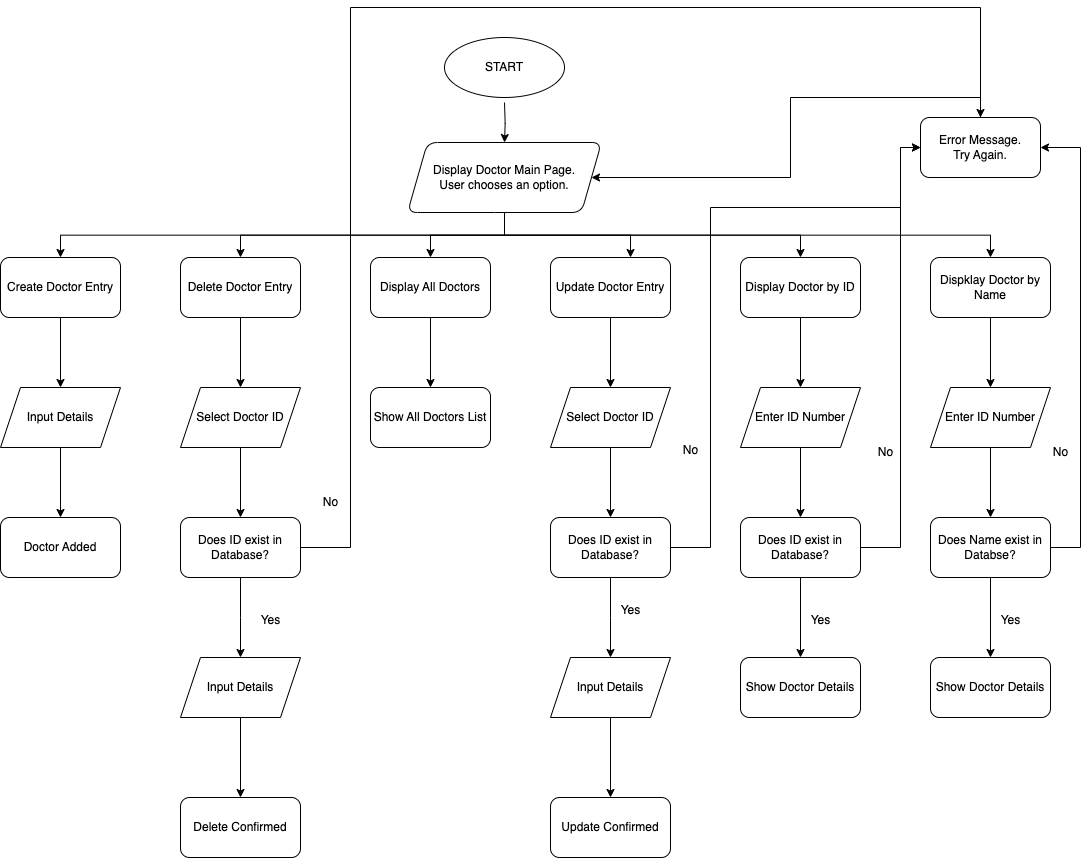

The diagram above was exported from draw.io. Its source (the exported page's mxGraphModel, read from the mxfile embedded in the PNG):
<mxGraphModel dx="1180" dy="2450" grid="1" gridSize="10" guides="1" tooltips="1" connect="1" arrows="1" fold="1" page="1" pageScale="1" pageWidth="1169" pageHeight="1654" math="0" shadow="0">
  <root>
    <mxCell id="WIyWlLk6GJQsqaUBKTNV-0" />
    <mxCell id="WIyWlLk6GJQsqaUBKTNV-1" parent="WIyWlLk6GJQsqaUBKTNV-0" />
    <mxCell id="xLn8IZ-HcMAywOwuDPKE-20" style="edgeStyle=orthogonalEdgeStyle;rounded=0;orthogonalLoop=1;jettySize=auto;html=1;exitX=0.5;exitY=1;exitDx=0;exitDy=0;entryX=0.5;entryY=0;entryDx=0;entryDy=0;" edge="1" parent="WIyWlLk6GJQsqaUBKTNV-1" source="WIyWlLk6GJQsqaUBKTNV-3" target="xLn8IZ-HcMAywOwuDPKE-5">
      <mxGeometry relative="1" as="geometry" />
    </mxCell>
    <mxCell id="xLn8IZ-HcMAywOwuDPKE-21" style="edgeStyle=orthogonalEdgeStyle;rounded=0;orthogonalLoop=1;jettySize=auto;html=1;exitX=0.5;exitY=1;exitDx=0;exitDy=0;entryX=0.5;entryY=0;entryDx=0;entryDy=0;" edge="1" parent="WIyWlLk6GJQsqaUBKTNV-1" source="WIyWlLk6GJQsqaUBKTNV-3" target="xLn8IZ-HcMAywOwuDPKE-4">
      <mxGeometry relative="1" as="geometry">
        <mxPoint x="210" y="305" as="targetPoint" />
      </mxGeometry>
    </mxCell>
    <mxCell id="xLn8IZ-HcMAywOwuDPKE-22" style="edgeStyle=orthogonalEdgeStyle;rounded=0;orthogonalLoop=1;jettySize=auto;html=1;exitX=0.5;exitY=1;exitDx=0;exitDy=0;entryX=0.5;entryY=0;entryDx=0;entryDy=0;" edge="1" parent="WIyWlLk6GJQsqaUBKTNV-1" source="WIyWlLk6GJQsqaUBKTNV-3" target="xLn8IZ-HcMAywOwuDPKE-2">
      <mxGeometry relative="1" as="geometry" />
    </mxCell>
    <mxCell id="xLn8IZ-HcMAywOwuDPKE-23" style="edgeStyle=orthogonalEdgeStyle;rounded=0;orthogonalLoop=1;jettySize=auto;html=1;entryX=0.667;entryY=0;entryDx=0;entryDy=0;entryPerimeter=0;" edge="1" parent="WIyWlLk6GJQsqaUBKTNV-1" source="WIyWlLk6GJQsqaUBKTNV-3" target="xLn8IZ-HcMAywOwuDPKE-3">
      <mxGeometry relative="1" as="geometry" />
    </mxCell>
    <mxCell id="xLn8IZ-HcMAywOwuDPKE-24" style="edgeStyle=orthogonalEdgeStyle;rounded=0;orthogonalLoop=1;jettySize=auto;html=1;exitX=0.5;exitY=1;exitDx=0;exitDy=0;entryX=0.5;entryY=0;entryDx=0;entryDy=0;" edge="1" parent="WIyWlLk6GJQsqaUBKTNV-1" source="WIyWlLk6GJQsqaUBKTNV-3" target="xLn8IZ-HcMAywOwuDPKE-7">
      <mxGeometry relative="1" as="geometry" />
    </mxCell>
    <mxCell id="xLn8IZ-HcMAywOwuDPKE-25" style="edgeStyle=orthogonalEdgeStyle;rounded=0;orthogonalLoop=1;jettySize=auto;html=1;exitX=0.5;exitY=1;exitDx=0;exitDy=0;entryX=0.5;entryY=0;entryDx=0;entryDy=0;" edge="1" parent="WIyWlLk6GJQsqaUBKTNV-1" source="WIyWlLk6GJQsqaUBKTNV-3" target="xLn8IZ-HcMAywOwuDPKE-6">
      <mxGeometry relative="1" as="geometry" />
    </mxCell>
    <mxCell id="WIyWlLk6GJQsqaUBKTNV-3" value="Display Doctor Main Page.&lt;br&gt;User chooses an option." style="rounded=1;whiteSpace=wrap;html=1;fontSize=12;glass=0;strokeWidth=1;shadow=0;shape=parallelogram;perimeter=parallelogramPerimeter;fixedSize=1;" parent="WIyWlLk6GJQsqaUBKTNV-1" vertex="1">
      <mxGeometry x="457" y="195" width="194" height="70" as="geometry" />
    </mxCell>
    <mxCell id="xLn8IZ-HcMAywOwuDPKE-1" style="edgeStyle=orthogonalEdgeStyle;rounded=0;orthogonalLoop=1;jettySize=auto;html=1;" edge="1" parent="WIyWlLk6GJQsqaUBKTNV-1" target="WIyWlLk6GJQsqaUBKTNV-3">
      <mxGeometry relative="1" as="geometry">
        <mxPoint x="554" y="155" as="sourcePoint" />
      </mxGeometry>
    </mxCell>
    <mxCell id="xLn8IZ-HcMAywOwuDPKE-0" value="START" style="ellipse;whiteSpace=wrap;html=1;" vertex="1" parent="WIyWlLk6GJQsqaUBKTNV-1">
      <mxGeometry x="494" y="90" width="120" height="60" as="geometry" />
    </mxCell>
    <mxCell id="xLn8IZ-HcMAywOwuDPKE-65" style="edgeStyle=orthogonalEdgeStyle;rounded=0;orthogonalLoop=1;jettySize=auto;html=1;entryX=0.5;entryY=0;entryDx=0;entryDy=0;" edge="1" parent="WIyWlLk6GJQsqaUBKTNV-1" source="xLn8IZ-HcMAywOwuDPKE-2" target="xLn8IZ-HcMAywOwuDPKE-36">
      <mxGeometry relative="1" as="geometry" />
    </mxCell>
    <mxCell id="xLn8IZ-HcMAywOwuDPKE-2" value="Delete Doctor Entry" style="rounded=1;whiteSpace=wrap;html=1;" vertex="1" parent="WIyWlLk6GJQsqaUBKTNV-1">
      <mxGeometry x="230" y="310" width="120" height="60" as="geometry" />
    </mxCell>
    <mxCell id="xLn8IZ-HcMAywOwuDPKE-59" style="edgeStyle=orthogonalEdgeStyle;rounded=0;orthogonalLoop=1;jettySize=auto;html=1;entryX=0.5;entryY=0;entryDx=0;entryDy=0;" edge="1" parent="WIyWlLk6GJQsqaUBKTNV-1" source="xLn8IZ-HcMAywOwuDPKE-3" target="xLn8IZ-HcMAywOwuDPKE-35">
      <mxGeometry relative="1" as="geometry" />
    </mxCell>
    <mxCell id="xLn8IZ-HcMAywOwuDPKE-3" value="Update Doctor Entry" style="rounded=1;whiteSpace=wrap;html=1;" vertex="1" parent="WIyWlLk6GJQsqaUBKTNV-1">
      <mxGeometry x="600" y="310" width="120" height="60" as="geometry" />
    </mxCell>
    <mxCell id="xLn8IZ-HcMAywOwuDPKE-68" style="edgeStyle=orthogonalEdgeStyle;rounded=0;orthogonalLoop=1;jettySize=auto;html=1;entryX=0.5;entryY=0;entryDx=0;entryDy=0;" edge="1" parent="WIyWlLk6GJQsqaUBKTNV-1" source="xLn8IZ-HcMAywOwuDPKE-4" target="xLn8IZ-HcMAywOwuDPKE-37">
      <mxGeometry relative="1" as="geometry" />
    </mxCell>
    <mxCell id="xLn8IZ-HcMAywOwuDPKE-4" value="Create Doctor Entry" style="rounded=1;whiteSpace=wrap;html=1;" vertex="1" parent="WIyWlLk6GJQsqaUBKTNV-1">
      <mxGeometry x="50" y="310" width="120" height="60" as="geometry" />
    </mxCell>
    <mxCell id="xLn8IZ-HcMAywOwuDPKE-62" style="edgeStyle=orthogonalEdgeStyle;rounded=0;orthogonalLoop=1;jettySize=auto;html=1;entryX=0.5;entryY=0;entryDx=0;entryDy=0;" edge="1" parent="WIyWlLk6GJQsqaUBKTNV-1" source="xLn8IZ-HcMAywOwuDPKE-5" target="xLn8IZ-HcMAywOwuDPKE-40">
      <mxGeometry relative="1" as="geometry" />
    </mxCell>
    <mxCell id="xLn8IZ-HcMAywOwuDPKE-5" value="Display All Doctors" style="rounded=1;whiteSpace=wrap;html=1;" vertex="1" parent="WIyWlLk6GJQsqaUBKTNV-1">
      <mxGeometry x="420" y="310" width="120" height="60" as="geometry" />
    </mxCell>
    <mxCell id="xLn8IZ-HcMAywOwuDPKE-56" style="edgeStyle=orthogonalEdgeStyle;rounded=0;orthogonalLoop=1;jettySize=auto;html=1;entryX=0.5;entryY=0;entryDx=0;entryDy=0;" edge="1" parent="WIyWlLk6GJQsqaUBKTNV-1" source="xLn8IZ-HcMAywOwuDPKE-6" target="xLn8IZ-HcMAywOwuDPKE-27">
      <mxGeometry relative="1" as="geometry" />
    </mxCell>
    <mxCell id="xLn8IZ-HcMAywOwuDPKE-6" value="Display Doctor by ID" style="rounded=1;whiteSpace=wrap;html=1;" vertex="1" parent="WIyWlLk6GJQsqaUBKTNV-1">
      <mxGeometry x="790" y="310" width="120" height="60" as="geometry" />
    </mxCell>
    <mxCell id="xLn8IZ-HcMAywOwuDPKE-53" style="edgeStyle=orthogonalEdgeStyle;rounded=0;orthogonalLoop=1;jettySize=auto;html=1;exitX=0.5;exitY=1;exitDx=0;exitDy=0;" edge="1" parent="WIyWlLk6GJQsqaUBKTNV-1" source="xLn8IZ-HcMAywOwuDPKE-7" target="xLn8IZ-HcMAywOwuDPKE-26">
      <mxGeometry relative="1" as="geometry" />
    </mxCell>
    <mxCell id="xLn8IZ-HcMAywOwuDPKE-7" value="Dispklay Doctor by Name" style="rounded=1;whiteSpace=wrap;html=1;" vertex="1" parent="WIyWlLk6GJQsqaUBKTNV-1">
      <mxGeometry x="980" y="310" width="120" height="60" as="geometry" />
    </mxCell>
    <mxCell id="xLn8IZ-HcMAywOwuDPKE-54" style="edgeStyle=orthogonalEdgeStyle;rounded=0;orthogonalLoop=1;jettySize=auto;html=1;entryX=0.5;entryY=0;entryDx=0;entryDy=0;" edge="1" parent="WIyWlLk6GJQsqaUBKTNV-1" source="xLn8IZ-HcMAywOwuDPKE-26" target="xLn8IZ-HcMAywOwuDPKE-38">
      <mxGeometry relative="1" as="geometry" />
    </mxCell>
    <mxCell id="xLn8IZ-HcMAywOwuDPKE-26" value="Enter ID Number" style="shape=parallelogram;perimeter=parallelogramPerimeter;whiteSpace=wrap;html=1;fixedSize=1;" vertex="1" parent="WIyWlLk6GJQsqaUBKTNV-1">
      <mxGeometry x="980" y="440" width="120" height="60" as="geometry" />
    </mxCell>
    <mxCell id="xLn8IZ-HcMAywOwuDPKE-57" style="edgeStyle=orthogonalEdgeStyle;rounded=0;orthogonalLoop=1;jettySize=auto;html=1;entryX=0.5;entryY=0;entryDx=0;entryDy=0;" edge="1" parent="WIyWlLk6GJQsqaUBKTNV-1" source="xLn8IZ-HcMAywOwuDPKE-27" target="xLn8IZ-HcMAywOwuDPKE-39">
      <mxGeometry relative="1" as="geometry" />
    </mxCell>
    <mxCell id="xLn8IZ-HcMAywOwuDPKE-27" value="Enter ID Number" style="shape=parallelogram;perimeter=parallelogramPerimeter;whiteSpace=wrap;html=1;fixedSize=1;" vertex="1" parent="WIyWlLk6GJQsqaUBKTNV-1">
      <mxGeometry x="790" y="440" width="120" height="60" as="geometry" />
    </mxCell>
    <mxCell id="xLn8IZ-HcMAywOwuDPKE-60" style="edgeStyle=orthogonalEdgeStyle;rounded=0;orthogonalLoop=1;jettySize=auto;html=1;entryX=0.5;entryY=0;entryDx=0;entryDy=0;" edge="1" parent="WIyWlLk6GJQsqaUBKTNV-1" source="xLn8IZ-HcMAywOwuDPKE-35" target="xLn8IZ-HcMAywOwuDPKE-41">
      <mxGeometry relative="1" as="geometry" />
    </mxCell>
    <mxCell id="xLn8IZ-HcMAywOwuDPKE-35" value="Select Doctor ID" style="shape=parallelogram;perimeter=parallelogramPerimeter;whiteSpace=wrap;html=1;fixedSize=1;" vertex="1" parent="WIyWlLk6GJQsqaUBKTNV-1">
      <mxGeometry x="600" y="440" width="120" height="60" as="geometry" />
    </mxCell>
    <mxCell id="xLn8IZ-HcMAywOwuDPKE-66" style="edgeStyle=orthogonalEdgeStyle;rounded=0;orthogonalLoop=1;jettySize=auto;html=1;entryX=0.5;entryY=0;entryDx=0;entryDy=0;" edge="1" parent="WIyWlLk6GJQsqaUBKTNV-1" source="xLn8IZ-HcMAywOwuDPKE-36" target="xLn8IZ-HcMAywOwuDPKE-43">
      <mxGeometry relative="1" as="geometry" />
    </mxCell>
    <mxCell id="xLn8IZ-HcMAywOwuDPKE-36" value="Select Doctor ID" style="shape=parallelogram;perimeter=parallelogramPerimeter;whiteSpace=wrap;html=1;fixedSize=1;" vertex="1" parent="WIyWlLk6GJQsqaUBKTNV-1">
      <mxGeometry x="230" y="440" width="120" height="60" as="geometry" />
    </mxCell>
    <mxCell id="xLn8IZ-HcMAywOwuDPKE-69" style="edgeStyle=orthogonalEdgeStyle;rounded=0;orthogonalLoop=1;jettySize=auto;html=1;entryX=0.5;entryY=0;entryDx=0;entryDy=0;" edge="1" parent="WIyWlLk6GJQsqaUBKTNV-1" source="xLn8IZ-HcMAywOwuDPKE-37" target="xLn8IZ-HcMAywOwuDPKE-44">
      <mxGeometry relative="1" as="geometry" />
    </mxCell>
    <mxCell id="xLn8IZ-HcMAywOwuDPKE-37" value="Input Details" style="shape=parallelogram;perimeter=parallelogramPerimeter;whiteSpace=wrap;html=1;fixedSize=1;" vertex="1" parent="WIyWlLk6GJQsqaUBKTNV-1">
      <mxGeometry x="50" y="440" width="120" height="60" as="geometry" />
    </mxCell>
    <mxCell id="xLn8IZ-HcMAywOwuDPKE-80" style="edgeStyle=orthogonalEdgeStyle;rounded=0;orthogonalLoop=1;jettySize=auto;html=1;" edge="1" parent="WIyWlLk6GJQsqaUBKTNV-1" source="xLn8IZ-HcMAywOwuDPKE-38" target="xLn8IZ-HcMAywOwuDPKE-77">
      <mxGeometry relative="1" as="geometry" />
    </mxCell>
    <mxCell id="xLn8IZ-HcMAywOwuDPKE-89" style="edgeStyle=orthogonalEdgeStyle;rounded=0;orthogonalLoop=1;jettySize=auto;html=1;entryX=1;entryY=0.5;entryDx=0;entryDy=0;" edge="1" parent="WIyWlLk6GJQsqaUBKTNV-1" source="xLn8IZ-HcMAywOwuDPKE-38" target="xLn8IZ-HcMAywOwuDPKE-92">
      <mxGeometry relative="1" as="geometry">
        <Array as="points">
          <mxPoint x="1130" y="600" />
          <mxPoint x="1130" y="200" />
        </Array>
      </mxGeometry>
    </mxCell>
    <mxCell id="xLn8IZ-HcMAywOwuDPKE-38" value="Does Name exist in Databse?" style="rounded=1;whiteSpace=wrap;html=1;" vertex="1" parent="WIyWlLk6GJQsqaUBKTNV-1">
      <mxGeometry x="980" y="570" width="120" height="60" as="geometry" />
    </mxCell>
    <mxCell id="xLn8IZ-HcMAywOwuDPKE-71" style="edgeStyle=orthogonalEdgeStyle;rounded=0;orthogonalLoop=1;jettySize=auto;html=1;entryX=0;entryY=0.5;entryDx=0;entryDy=0;" edge="1" parent="WIyWlLk6GJQsqaUBKTNV-1" source="xLn8IZ-HcMAywOwuDPKE-39" target="xLn8IZ-HcMAywOwuDPKE-92">
      <mxGeometry relative="1" as="geometry">
        <Array as="points">
          <mxPoint x="950" y="600" />
          <mxPoint x="950" y="200" />
        </Array>
      </mxGeometry>
    </mxCell>
    <mxCell id="xLn8IZ-HcMAywOwuDPKE-74" style="edgeStyle=orthogonalEdgeStyle;rounded=0;orthogonalLoop=1;jettySize=auto;html=1;entryX=0.5;entryY=0;entryDx=0;entryDy=0;" edge="1" parent="WIyWlLk6GJQsqaUBKTNV-1" source="xLn8IZ-HcMAywOwuDPKE-39" target="xLn8IZ-HcMAywOwuDPKE-73">
      <mxGeometry relative="1" as="geometry" />
    </mxCell>
    <mxCell id="xLn8IZ-HcMAywOwuDPKE-39" value="Does ID exist in Database?" style="rounded=1;whiteSpace=wrap;html=1;" vertex="1" parent="WIyWlLk6GJQsqaUBKTNV-1">
      <mxGeometry x="790" y="570" width="120" height="60" as="geometry" />
    </mxCell>
    <mxCell id="xLn8IZ-HcMAywOwuDPKE-40" value="Show All Doctors List" style="rounded=1;whiteSpace=wrap;html=1;" vertex="1" parent="WIyWlLk6GJQsqaUBKTNV-1">
      <mxGeometry x="420" y="440" width="120" height="60" as="geometry" />
    </mxCell>
    <mxCell id="xLn8IZ-HcMAywOwuDPKE-81" style="edgeStyle=orthogonalEdgeStyle;rounded=0;orthogonalLoop=1;jettySize=auto;html=1;entryX=0.5;entryY=0;entryDx=0;entryDy=0;" edge="1" parent="WIyWlLk6GJQsqaUBKTNV-1" source="xLn8IZ-HcMAywOwuDPKE-41">
      <mxGeometry relative="1" as="geometry">
        <mxPoint x="660" y="710" as="targetPoint" />
      </mxGeometry>
    </mxCell>
    <mxCell id="xLn8IZ-HcMAywOwuDPKE-98" style="edgeStyle=orthogonalEdgeStyle;rounded=0;orthogonalLoop=1;jettySize=auto;html=1;entryX=0;entryY=0.5;entryDx=0;entryDy=0;" edge="1" parent="WIyWlLk6GJQsqaUBKTNV-1" source="xLn8IZ-HcMAywOwuDPKE-41" target="xLn8IZ-HcMAywOwuDPKE-92">
      <mxGeometry relative="1" as="geometry">
        <Array as="points">
          <mxPoint x="760" y="600" />
          <mxPoint x="760" y="260" />
          <mxPoint x="950" y="260" />
          <mxPoint x="950" y="200" />
        </Array>
      </mxGeometry>
    </mxCell>
    <mxCell id="xLn8IZ-HcMAywOwuDPKE-41" value="Does ID exist in Database?" style="rounded=1;whiteSpace=wrap;html=1;" vertex="1" parent="WIyWlLk6GJQsqaUBKTNV-1">
      <mxGeometry x="600" y="570" width="120" height="60" as="geometry" />
    </mxCell>
    <mxCell id="xLn8IZ-HcMAywOwuDPKE-86" style="edgeStyle=orthogonalEdgeStyle;rounded=0;orthogonalLoop=1;jettySize=auto;html=1;entryX=0.5;entryY=0;entryDx=0;entryDy=0;" edge="1" parent="WIyWlLk6GJQsqaUBKTNV-1" source="xLn8IZ-HcMAywOwuDPKE-43">
      <mxGeometry relative="1" as="geometry">
        <mxPoint x="290" y="710" as="targetPoint" />
      </mxGeometry>
    </mxCell>
    <mxCell id="xLn8IZ-HcMAywOwuDPKE-104" style="edgeStyle=orthogonalEdgeStyle;rounded=0;orthogonalLoop=1;jettySize=auto;html=1;entryX=0.5;entryY=0;entryDx=0;entryDy=0;" edge="1" parent="WIyWlLk6GJQsqaUBKTNV-1" source="xLn8IZ-HcMAywOwuDPKE-43" target="xLn8IZ-HcMAywOwuDPKE-92">
      <mxGeometry relative="1" as="geometry">
        <Array as="points">
          <mxPoint x="400" y="600" />
          <mxPoint x="400" y="60" />
          <mxPoint x="1030" y="60" />
        </Array>
      </mxGeometry>
    </mxCell>
    <mxCell id="xLn8IZ-HcMAywOwuDPKE-43" value="Does ID exist in Database?" style="rounded=1;whiteSpace=wrap;html=1;" vertex="1" parent="WIyWlLk6GJQsqaUBKTNV-1">
      <mxGeometry x="230" y="570" width="120" height="60" as="geometry" />
    </mxCell>
    <mxCell id="xLn8IZ-HcMAywOwuDPKE-44" value="Doctor Added" style="rounded=1;whiteSpace=wrap;html=1;" vertex="1" parent="WIyWlLk6GJQsqaUBKTNV-1">
      <mxGeometry x="50" y="570" width="120" height="60" as="geometry" />
    </mxCell>
    <mxCell id="xLn8IZ-HcMAywOwuDPKE-72" value="No" style="text;html=1;align=center;verticalAlign=middle;resizable=0;points=[];autosize=1;strokeColor=none;fillColor=none;" vertex="1" parent="WIyWlLk6GJQsqaUBKTNV-1">
      <mxGeometry x="915" y="490" width="40" height="30" as="geometry" />
    </mxCell>
    <mxCell id="xLn8IZ-HcMAywOwuDPKE-73" value="Show Doctor Details" style="rounded=1;whiteSpace=wrap;html=1;" vertex="1" parent="WIyWlLk6GJQsqaUBKTNV-1">
      <mxGeometry x="790" y="710" width="120" height="60" as="geometry" />
    </mxCell>
    <mxCell id="xLn8IZ-HcMAywOwuDPKE-75" value="Yes" style="text;html=1;align=center;verticalAlign=middle;resizable=0;points=[];autosize=1;strokeColor=none;fillColor=none;" vertex="1" parent="WIyWlLk6GJQsqaUBKTNV-1">
      <mxGeometry x="850" y="658" width="40" height="30" as="geometry" />
    </mxCell>
    <mxCell id="xLn8IZ-HcMAywOwuDPKE-77" value="Show Doctor Details" style="rounded=1;whiteSpace=wrap;html=1;" vertex="1" parent="WIyWlLk6GJQsqaUBKTNV-1">
      <mxGeometry x="980" y="710" width="120" height="60" as="geometry" />
    </mxCell>
    <mxCell id="xLn8IZ-HcMAywOwuDPKE-88" value="Yes" style="text;html=1;align=center;verticalAlign=middle;resizable=0;points=[];autosize=1;strokeColor=none;fillColor=none;" vertex="1" parent="WIyWlLk6GJQsqaUBKTNV-1">
      <mxGeometry x="1040" y="658" width="40" height="30" as="geometry" />
    </mxCell>
    <mxCell id="xLn8IZ-HcMAywOwuDPKE-90" value="No" style="text;html=1;align=center;verticalAlign=middle;resizable=0;points=[];autosize=1;strokeColor=none;fillColor=none;" vertex="1" parent="WIyWlLk6GJQsqaUBKTNV-1">
      <mxGeometry x="1090" y="490" width="40" height="30" as="geometry" />
    </mxCell>
    <mxCell id="xLn8IZ-HcMAywOwuDPKE-93" style="edgeStyle=orthogonalEdgeStyle;rounded=0;orthogonalLoop=1;jettySize=auto;html=1;entryX=1;entryY=0.5;entryDx=0;entryDy=0;" edge="1" parent="WIyWlLk6GJQsqaUBKTNV-1" source="xLn8IZ-HcMAywOwuDPKE-92" target="WIyWlLk6GJQsqaUBKTNV-3">
      <mxGeometry relative="1" as="geometry">
        <Array as="points">
          <mxPoint x="1030" y="150" />
          <mxPoint x="840" y="150" />
          <mxPoint x="840" y="230" />
        </Array>
      </mxGeometry>
    </mxCell>
    <mxCell id="xLn8IZ-HcMAywOwuDPKE-92" value="Error Message.&lt;br&gt;Try Again." style="rounded=1;whiteSpace=wrap;html=1;" vertex="1" parent="WIyWlLk6GJQsqaUBKTNV-1">
      <mxGeometry x="970" y="170" width="120" height="60" as="geometry" />
    </mxCell>
    <mxCell id="xLn8IZ-HcMAywOwuDPKE-96" style="edgeStyle=orthogonalEdgeStyle;rounded=0;orthogonalLoop=1;jettySize=auto;html=1;entryX=0.5;entryY=0;entryDx=0;entryDy=0;" edge="1" parent="WIyWlLk6GJQsqaUBKTNV-1" source="xLn8IZ-HcMAywOwuDPKE-94" target="xLn8IZ-HcMAywOwuDPKE-95">
      <mxGeometry relative="1" as="geometry" />
    </mxCell>
    <mxCell id="xLn8IZ-HcMAywOwuDPKE-94" value="Input Details" style="shape=parallelogram;perimeter=parallelogramPerimeter;whiteSpace=wrap;html=1;fixedSize=1;" vertex="1" parent="WIyWlLk6GJQsqaUBKTNV-1">
      <mxGeometry x="600" y="710" width="120" height="60" as="geometry" />
    </mxCell>
    <mxCell id="xLn8IZ-HcMAywOwuDPKE-95" value="Update Confirmed" style="rounded=1;whiteSpace=wrap;html=1;" vertex="1" parent="WIyWlLk6GJQsqaUBKTNV-1">
      <mxGeometry x="600" y="850" width="120" height="60" as="geometry" />
    </mxCell>
    <mxCell id="xLn8IZ-HcMAywOwuDPKE-97" value="Yes" style="text;html=1;align=center;verticalAlign=middle;resizable=0;points=[];autosize=1;strokeColor=none;fillColor=none;" vertex="1" parent="WIyWlLk6GJQsqaUBKTNV-1">
      <mxGeometry x="660" y="648" width="40" height="30" as="geometry" />
    </mxCell>
    <mxCell id="xLn8IZ-HcMAywOwuDPKE-99" value="No" style="text;html=1;align=center;verticalAlign=middle;resizable=0;points=[];autosize=1;strokeColor=none;fillColor=none;" vertex="1" parent="WIyWlLk6GJQsqaUBKTNV-1">
      <mxGeometry x="720" y="488" width="40" height="30" as="geometry" />
    </mxCell>
    <mxCell id="xLn8IZ-HcMAywOwuDPKE-100" value="Yes" style="text;html=1;align=center;verticalAlign=middle;resizable=0;points=[];autosize=1;strokeColor=none;fillColor=none;" vertex="1" parent="WIyWlLk6GJQsqaUBKTNV-1">
      <mxGeometry x="300" y="658" width="40" height="30" as="geometry" />
    </mxCell>
    <mxCell id="xLn8IZ-HcMAywOwuDPKE-103" style="edgeStyle=orthogonalEdgeStyle;rounded=0;orthogonalLoop=1;jettySize=auto;html=1;entryX=0.5;entryY=0;entryDx=0;entryDy=0;" edge="1" parent="WIyWlLk6GJQsqaUBKTNV-1" source="xLn8IZ-HcMAywOwuDPKE-101" target="xLn8IZ-HcMAywOwuDPKE-102">
      <mxGeometry relative="1" as="geometry" />
    </mxCell>
    <mxCell id="xLn8IZ-HcMAywOwuDPKE-101" value="Input Details" style="shape=parallelogram;perimeter=parallelogramPerimeter;whiteSpace=wrap;html=1;fixedSize=1;" vertex="1" parent="WIyWlLk6GJQsqaUBKTNV-1">
      <mxGeometry x="230" y="710" width="120" height="60" as="geometry" />
    </mxCell>
    <mxCell id="xLn8IZ-HcMAywOwuDPKE-102" value="Delete Confirmed" style="rounded=1;whiteSpace=wrap;html=1;" vertex="1" parent="WIyWlLk6GJQsqaUBKTNV-1">
      <mxGeometry x="230" y="850" width="120" height="60" as="geometry" />
    </mxCell>
    <mxCell id="xLn8IZ-HcMAywOwuDPKE-105" value="No" style="text;html=1;align=center;verticalAlign=middle;resizable=0;points=[];autosize=1;strokeColor=none;fillColor=none;" vertex="1" parent="WIyWlLk6GJQsqaUBKTNV-1">
      <mxGeometry x="360" y="540" width="40" height="30" as="geometry" />
    </mxCell>
  </root>
</mxGraphModel>